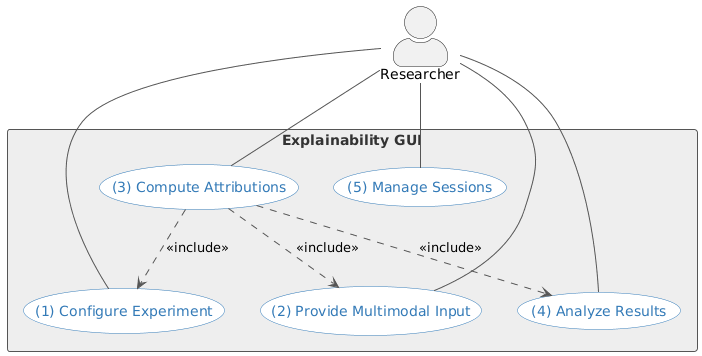

The diagram above was rendered by PlantUML. Its source (embedded in the PNG):
@startuml
' --- Style for a cleaner look ---
skinparam actorStyle awesome
skinparam rectangle {
  BorderColor #555
  BackgroundColor #EEE
  FontColor #333
}
skinparam usecase {
  BackgroundColor #FFFFFF
  BorderColor #337ab7
  FontColor #337ab7
  StereoTypeFontColor #337ab7
}
skinparam arrow {
  Color #555
}

' --- Actor ---
actor "Researcher" as User

' --- System Boundary ---
rectangle "Explainability GUI" {

  ' --- High-level Use Cases ---
  usecase "(1) Configure Experiment" as Configure
  usecase "(2) Provide Multimodal Input" as Input
  usecase "(3) Compute Attributions" as Compute
  usecase "(4) Analyze Results" as Analyze
  usecase "(5) Manage Sessions" as Manage

  ' --- Relationships ---
  User -- Configure
  User -- Input
  User -- Compute
  User -- Analyze
  User -- Manage

  ' --- Core Workflow Dependencies ---
  ' To compute, you must have configured and provided input
  Compute ..> Configure : <<include>>
  Compute ..> Input     : <<include>>
  
  ' Computation's purpose is to produce results for analysis
  Compute ..> Analyze   : <<include>>

  ' (5) Manage Sessions is now a separate, unrelated task
  ' that the User can initiate at any time.
}
@enduml